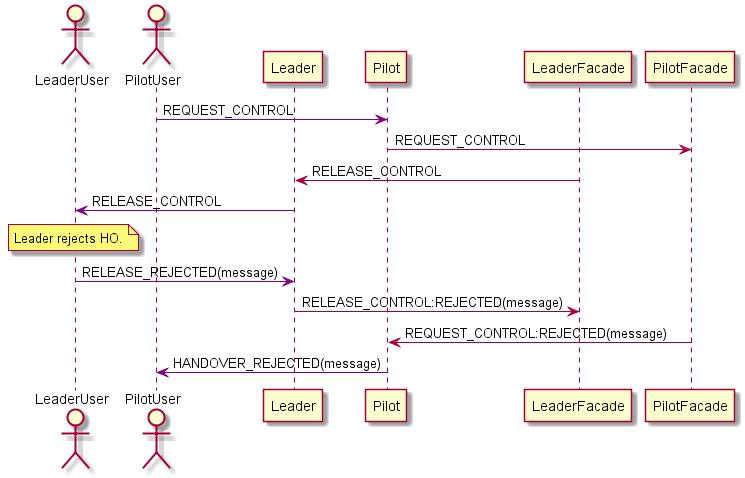

The diagram above was rendered by PlantUML. Its source (embedded in the PNG):
@startuml

actor LeaderUser
actor PilotUser
participant Leader
participant Pilot
participant LeaderFacade
participant PilotFacade

PilotUser -[#purple]> Pilot: REQUEST_CONTROL

Pilot -> PilotFacade: REQUEST_CONTROL



LeaderFacade -> Leader: RELEASE_CONTROL

Leader -[#purple]> LeaderUser: RELEASE_CONTROL
note over LeaderUser: Leader rejects HO.
LeaderUser -[#purple]> Leader: RELEASE_REJECTED(message)

Leader -> LeaderFacade: RELEASE_CONTROL:REJECTED(message)


PilotFacade -> Pilot: REQUEST_CONTROL:REJECTED(message)

Pilot -[#purple]> PilotUser: HANDOVER_REJECTED(message)

@enduml